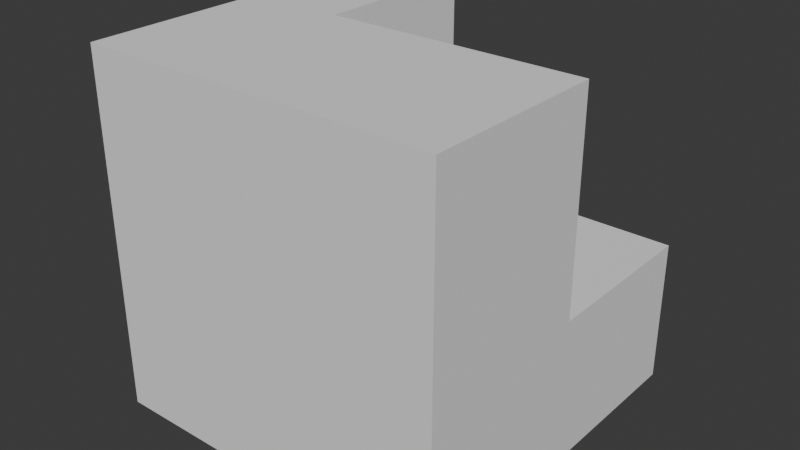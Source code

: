 # Source: startup.blend  (saved by Blender 4.0.36; exported with 4.5.12 LTS)
import bpy
from mathutils import Matrix  # noqa: F401  (used for matrix-valued properties, if any)

bpy.ops.wm.read_factory_settings(use_empty=True)
scene = bpy.context.scene
scene.name = 'Scene'

# ---- collections
col_collection = bpy.data.collections.new('Collection'); scene.collection.children.link(col_collection)

# ---- world
world_world = bpy.data.worlds.new('World'); scene.world = world_world
world_world.use_nodes = True; world_world.node_tree.nodes.clear()
_N = world_world.node_tree.nodes; _L = world_world.node_tree.links
n0 = _N.new('ShaderNodeOutputWorld'); n0.name = 'World Output'; n0.location = (300, 300)
n1 = _N.new('ShaderNodeBackground'); n1.name = 'Background'; n1.location = (10, 300)
n1.inputs[0].default_value = (0.05088, 0.05088, 0.05088, 1.0)
_L.new(n1.outputs[0], n0.inputs[0])
n0.is_active_output = True
world_world.color = (0.05088, 0.05088, 0.05088)
world_world.use_sun_shadow = False
world_world.sun_shadow_jitter_overblur = 0.0

# ---- meshes
me_cube = bpy.data.meshes.new('Cube')
me_cube.from_pydata([(-1.0, -1.0, -1.0), (-1.0, -1.0, 1.0), (-1.0, 1.0, -1.0), (-1.0, 1.0, 1.0), (1.0, -1.0, -1.0), (1.0, -1.0, 1.0), (1.0, 1.0, -1.0), (1.0, 1.0, 1.0)], [], [(0, 1, 3, 2), (2, 3, 7, 6), (6, 7, 5, 4), (4, 5, 1, 0), (2, 6, 4, 0), (7, 3, 1, 5)])
_uv = me_cube.uv_layers.new(name='UVMap')
_uv.uv.foreach_set('vector', [0.375, 0.0, 0.625, 0.0, 0.625, 0.25, 0.375, 0.25, 0.375, 0.25, 0.625, 0.25, 0.625, 0.5, 0.375, 0.5, 0.375, 0.5, 0.625, 0.5, 0.625, 0.75, 0.375, 0.75, 0.375, 0.75, 0.625, 0.75, 0.625, 1.0, 0.375, 1.0, 0.125, 0.5, 0.375, 0.5, 0.375, 0.75, 0.125, 0.75, 0.625, 0.5, 0.875, 0.5, 0.875, 0.75, 0.625, 0.75])
me_cube.update()
me_cube_001 = bpy.data.meshes.new('Cube.001')
me_cube_001.from_pydata([(-1.0, -1.0, -1.0), (-1.0, -1.0, 1.0), (-1.0, 1.0, -1.0), (-1.0, 1.0, 1.0), (1.0, -1.0, -1.0), (1.0, -1.0, 1.0), (1.0, 1.0, -1.0), (1.0, 1.0, 1.0)], [], [(0, 1, 3, 2), (2, 3, 7, 6), (6, 7, 5, 4), (4, 5, 1, 0), (2, 6, 4, 0), (7, 3, 1, 5)])
_uv = me_cube_001.uv_layers.new(name='UVMap')
_uv.uv.foreach_set('vector', [0.375, 0.0, 0.625, 0.0, 0.625, 0.25, 0.375, 0.25, 0.375, 0.25, 0.625, 0.25, 0.625, 0.5, 0.375, 0.5, 0.375, 0.5, 0.625, 0.5, 0.625, 0.75, 0.375, 0.75, 0.375, 0.75, 0.625, 0.75, 0.625, 1.0, 0.375, 1.0, 0.125, 0.5, 0.375, 0.5, 0.375, 0.75, 0.125, 0.75, 0.625, 0.5, 0.875, 0.5, 0.875, 0.75, 0.625, 0.75])
me_cube_001.update()

# ---- objects
ob_cube = bpy.data.objects.new('Cube', me_cube)
ob_cube_001 = bpy.data.objects.new('Cube.001', me_cube_001)

# ---- transforms, parenting, visibility, modifiers, constraints
ob_cube.location = (0.0, 0.0, 0.0)
_m = ob_cube.modifiers.new('BTool_Cube.001', 'BOOLEAN')
_m.object = ob_cube_001
ob_cube_001.location = (0.559, 1.028, 0.8134)
ob_cube_001.hide_render = True
ob_cube_001.visible_camera = False
ob_cube_001.visible_diffuse = False
ob_cube_001.visible_glossy = False
ob_cube_001.visible_transmission = False
ob_cube_001.visible_volume_scatter = False
ob_cube_001.display_type = 'BOUNDS'

# ---- collection membership
col_collection.objects.link(ob_cube)
col_collection.objects.link(ob_cube_001)

# ---- scene / render settings (as saved in the file)
scene.frame_start = 1; scene.frame_end = 250; scene.frame_set(2)
scene.render.engine = 'BLENDER_EEVEE_NEXT'
scene.cycles.sampling_pattern = 'TABULATED_SOBOL'
scene.unit_settings.scale_length = 0.001
bpy.context.view_layer.update()

# ---- added for rendering (the .blend has no active camera and no usable light): camera, sun
cam_auto = bpy.data.cameras.new('AutoCamera')
cam_auto.lens = 50.0
cam_auto.sensor_width = 36.0
cam_auto.clip_end = 1000.0
ob_auto_camera = bpy.data.objects.new('AutoCamera', cam_auto)
scene.collection.objects.link(ob_auto_camera)
ob_auto_camera.location = (3.20507, -3.84609, 2.56406)
ob_auto_camera.rotation_euler = (1.09748, -7.21219e-08, 0.694738)
scene.camera = ob_auto_camera
light_auto_sun = bpy.data.lights.new('AutoSun', 'SUN')
light_auto_sun.energy = 3.0
light_auto_sun.angle = 0.0523599
ob_auto_sun = bpy.data.objects.new('AutoSun', light_auto_sun)
scene.collection.objects.link(ob_auto_sun)
ob_auto_sun.rotation_euler = (0.872665, 0.174533, 0.523599)
bpy.context.view_layer.update()
